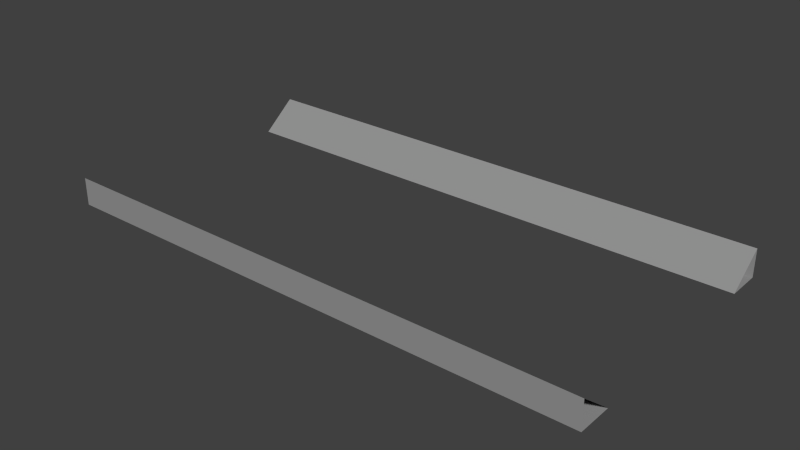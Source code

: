 # Source: rail4.blend  (saved by Blender 2.72.0; exported with 4.5.12 LTS)
import bpy
from mathutils import Matrix  # noqa: F401  (used for matrix-valued properties, if any)

bpy.ops.wm.read_factory_settings(use_empty=True)
scene = bpy.context.scene
scene.name = 'Scene'

# ---- collections
col_collection_1 = bpy.data.collections.new('Collection 1'); scene.collection.children.link(col_collection_1)

# ---- materials (node trees are filled in below, after node groups)
mat_material = bpy.data.materials.new('Material')
mat_material.alpha_threshold = 0.0
mat_material.use_transparent_shadow = False
mat_material.diffuse_color = (0.3032, 0.3032, 0.3032, 1.0)
mat_material.roughness = 0.5
mat_material.specular_intensity = 0.0
mat_material.line_color = (0.0, 0.0, 0.0, 1.0)

# ---- material node trees

# ---- world
world_world = bpy.data.worlds.new('World'); scene.world = world_world
world_world.color = (0.05088, 0.05088, 0.05088)
world_world.use_sun_shadow = False
world_world.sun_shadow_jitter_overblur = 0.0
world_world.cycles.sampling_method = 'MANUAL'
world_world.cycles.sample_map_resolution = 256

# ---- meshes
me_cube = bpy.data.meshes.new('Cube')
me_cube.from_pydata([(0.5, -0.25, 7.451e-09), (-0.5, -0.25, 7.451e-09), (-0.5, 0.25, 7.451e-09), (0.5, 0.25, 7.451e-09), (0.5, -0.1855, 7.451e-09), (0.5, 0.1855, 7.451e-09), (-0.5, -0.1855, 7.451e-09), (-0.5, 0.1855, 7.451e-09), (0.5, -0.25, 0.05083), (-0.5, -0.25, 0.05083), (-0.5, 0.25, 0.05083), (0.5, 0.25, 0.05083)], [], [(5, 7, 2, 3), (0, 1, 6, 4), (2, 10, 11, 3), (0, 8, 9, 1), (7, 5, 11, 10), (6, 9, 8, 4)])
_uv = me_cube.uv_layers.new(name='UVMap')
_uv.uv.foreach_set('vector', [0.4422, 2.98e-08, 0.4422, 1.0, 0.2958, 1.0, 0.2957, 0.0, 0.4422, 1.0, 0.4422, 0.0, 0.5886, 8.941e-08, 0.5886, 1.0, 0.8906, 1.0, 0.8193, 1.0, 0.8193, 2.98e-08, 0.8906, 0.0, 0.8193, 1.0, 0.7039, 1.0, 0.7039, 5.96e-08, 0.8193, 0.0, 0.7039, 0.0, 0.7039, 1.0, 0.5886, 1.0, 0.5886, 2.384e-07, 0.1094, 1.788e-07, 0.2957, 0.0, 0.2957, 1.0, 0.1094, 1.0])
me_cube.materials.append(mat_material)
me_cube.use_remesh_preserve_volume = False
me_cube.use_remesh_preserve_attributes = False
me_cube.use_mirror_vertex_groups = False
me_cube.update()

# ---- objects
ob_cube = bpy.data.objects.new('Cube', me_cube)

# ---- transforms, parenting, visibility, modifiers, constraints
ob_cube.location = (0.0, 0.0, 0.0)
ob_cube.lock_rotations_4d = False
ob_cube.empty_display_type = 'ARROWS'
ob_cube.lineart.crease_threshold = 0.0

# ---- collection membership
col_collection_1.objects.link(ob_cube)

# ---- scene / render settings (as saved in the file)
scene.frame_start = 1; scene.frame_end = 250; scene.frame_set(1)
scene.render.engine = 'BLENDER_EEVEE_NEXT'
scene.render.resolution_percentage = 50
scene.render.dither_intensity = 0.0
scene.cycles.use_denoising = False
scene.cycles.samples = 10
scene.cycles.sampling_pattern = 'TABULATED_SOBOL'
scene.cycles.light_sampling_threshold = 0.0
scene.cycles.use_adaptive_sampling = False
scene.cycles.use_light_tree = False
scene.cycles.blur_glossy = 0.0
scene.cycles.volume_bounces = 1
scene.cycles.pixel_filter_type = 'GAUSSIAN'
scene.cycles.sample_clamp_indirect = 0.0
scene.view_settings.view_transform = 'Standard'
bpy.context.view_layer.update()

# ---- added for rendering (the .blend has no active camera and no usable light): camera, sun
cam_auto = bpy.data.cameras.new('AutoCamera')
cam_auto.lens = 50.0
cam_auto.sensor_width = 36.0
cam_auto.clip_end = 1000.0
ob_auto_camera = bpy.data.objects.new('AutoCamera', cam_auto)
scene.collection.objects.link(ob_auto_camera)
ob_auto_camera.location = (1.0355, -1.2426, 0.853817)
ob_auto_camera.rotation_euler = (1.09748, -7.21219e-08, 0.694738)
scene.camera = ob_auto_camera
light_auto_sun = bpy.data.lights.new('AutoSun', 'SUN')
light_auto_sun.energy = 3.0
light_auto_sun.angle = 0.0523599
ob_auto_sun = bpy.data.objects.new('AutoSun', light_auto_sun)
scene.collection.objects.link(ob_auto_sun)
ob_auto_sun.rotation_euler = (0.872665, 0.174533, 0.523599)
bpy.context.view_layer.update()
